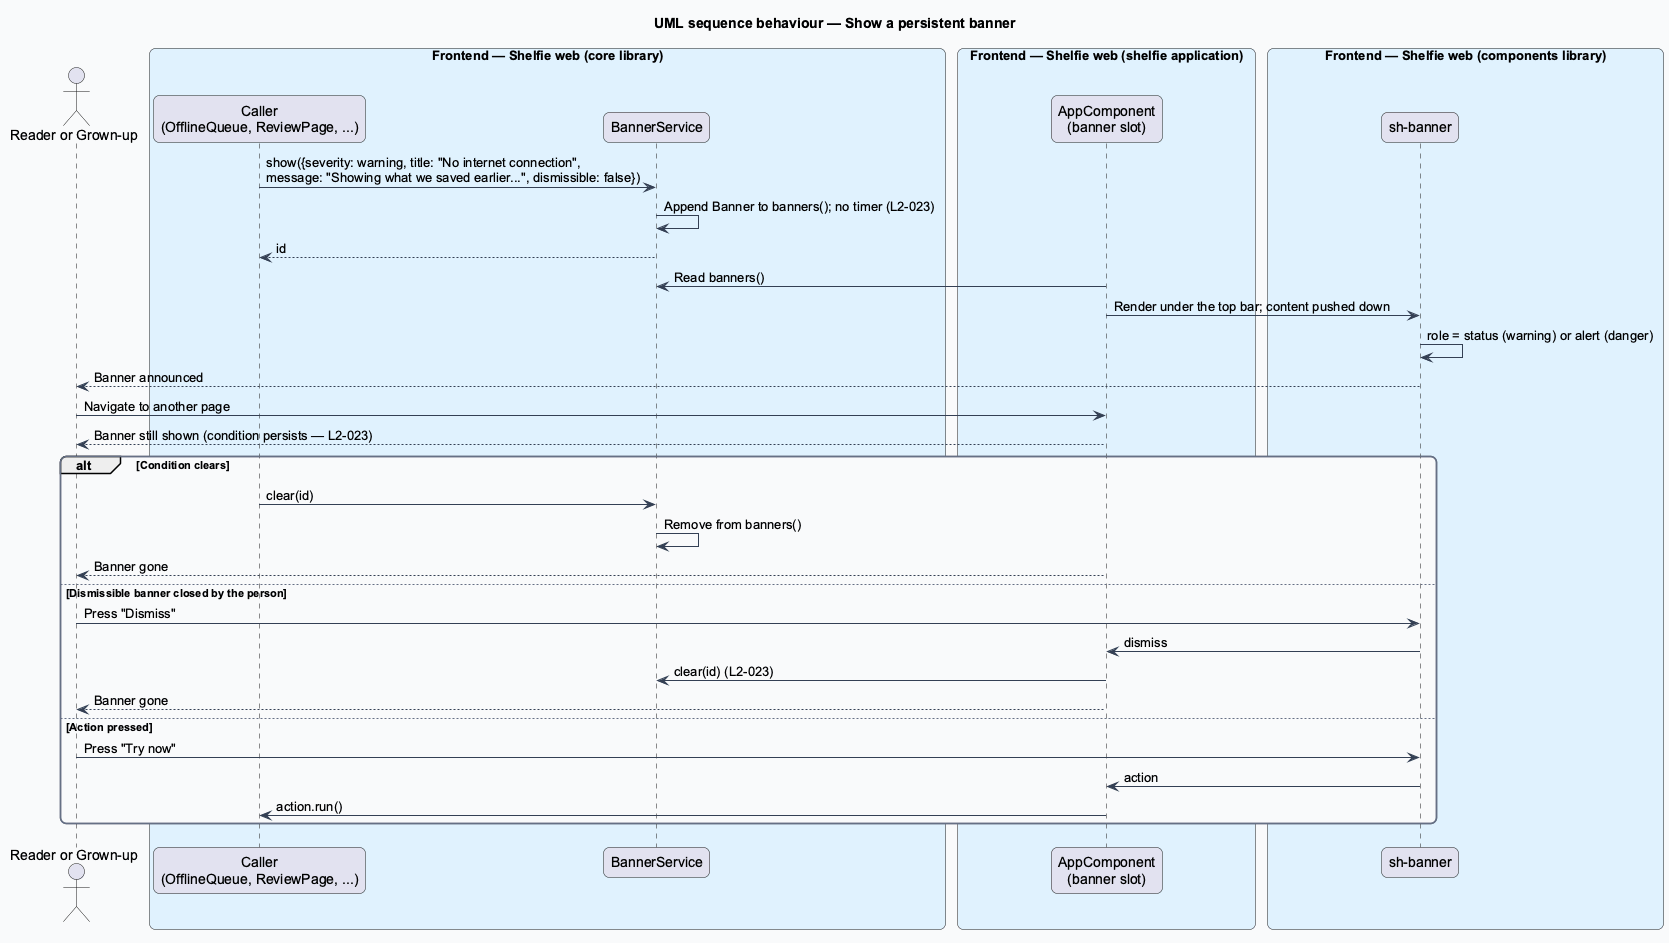

The diagram above was rendered by PlantUML. Its source (embedded in the PNG):
@startuml
title UML sequence behaviour — Show a persistent banner
skinparam backgroundColor #FFFFFF
skinparam shadowing false
skinparam roundcorner 12
skinparam defaultFontName Arial
skinparam ArrowColor #344054
skinparam rectangle {
  BorderColor #344054
  FontColor #101828
}
skinparam package {
  BorderColor #667085
  FontColor #101828
  BackgroundColor #F9FAFB
}
actor "Reader or Grown-up" as user
box "Frontend — Shelfie web (core library)" #E0F2FE
  participant "Caller\n(OfflineQueue, ReviewPage, ...)" as caller
  participant "BannerService" as svc
end box
box "Frontend — Shelfie web (shelfie application)" #E0F2FE
  participant "AppComponent\n(banner slot)" as app
end box
box "Frontend — Shelfie web (components library)" #E0F2FE
  participant "sh-banner" as banner
end box

caller -> svc : show({severity: warning, title: "No internet connection",\nmessage: "Showing what we saved earlier...", dismissible: false})
svc -> svc : Append Banner to banners(); no timer (L2-023)
svc --> caller : id
app -> svc : Read banners()
app -> banner : Render under the top bar; content pushed down
banner -> banner : role = status (warning) or alert (danger)
banner --> user : Banner announced
user -> app : Navigate to another page
app --> user : Banner still shown (condition persists — L2-023)
alt Condition clears
  caller -> svc : clear(id)
  svc -> svc : Remove from banners()
  app --> user : Banner gone
else Dismissible banner closed by the person
  user -> banner : Press "Dismiss"
  banner -> app : dismiss
  app -> svc : clear(id) (L2-023)
  app --> user : Banner gone
else Action pressed
  user -> banner : Press "Try now"
  banner -> app : action
  app -> caller : action.run()
end
@enduml